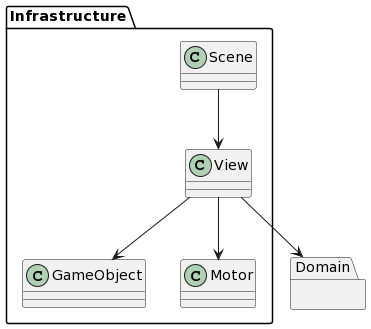

The diagram above was rendered by PlantUML. Its source (embedded in the PNG):
@startuml
package Domain{}
package Infrastructure
{

}


Infrastructure.View --> Domain
Infrastructure.Scene --> Infrastructure.View
Infrastructure.View --> Infrastructure.GameObject
Infrastructure.View --> Infrastructure.Motor
@enduml